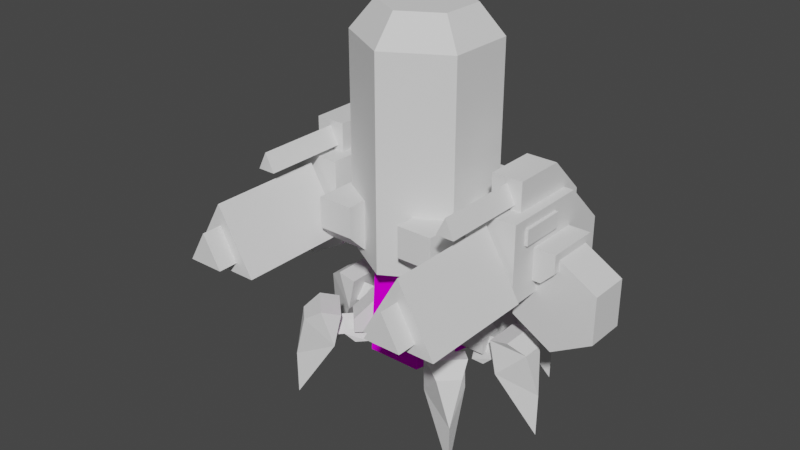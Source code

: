 # Source: UnionLightCanMakeover.blend  (saved by Blender 2.80.75; exported with 4.5.12 LTS)
import bpy
from mathutils import Matrix  # noqa: F401  (used for matrix-valued properties, if any)

bpy.ops.wm.read_factory_settings(use_empty=True)
scene = bpy.context.scene
scene.name = 'Scene'

# ---- collections
col_collection = bpy.data.collections.new('Collection'); scene.collection.children.link(col_collection)

# ---- images (referenced by path relative to the original .blend; pixels are not part of the script)
import os
ASSET_DIR = os.environ.get("B2B_ASSET_DIR", "")  # directory of the original .blend (textures are referenced by path, not embedded)
HERE = os.path.dirname(os.path.abspath(__file__))  # packed textures are extracted next to this script under _unpacked/

def load_image(name, relpath, width, height, colorspace="sRGB"):
    """Load a texture the original file referenced (path relative to the .blend, or extracted next to this script)."""
    p = next((c for c in (os.path.join(HERE, relpath), os.path.join(ASSET_DIR, relpath)) if relpath and os.path.exists(c)), "")
    if p:
        img = bpy.data.images.load(p, check_existing=True)
        img.name = name
    else:  # same state as the original file: an image datablock whose file is absent (Cycles renders it pink)
        img = bpy.data.images.new(name, width, height)
        img.source = "FILE"
        img.filepath = "//" + (relpath or name)
    img.colorspace_settings.name = colorspace
    return img
img_unioncantexture = load_image('unioncantexture', '', 512, 512, 'sRGB')

# ---- materials (node trees are filled in below, after node groups)
mat_material_001 = bpy.data.materials.new('Material.001')
mat_material_001.alpha_threshold = 0.0
mat_material_001.use_transparent_shadow = False
mat_material_001.roughness = 0.5

# ---- material node trees
mat_material_001.use_nodes = True; mat_material_001.node_tree.nodes.clear()
_N = mat_material_001.node_tree.nodes; _L = mat_material_001.node_tree.links
n0 = _N.new('ShaderNodeOutputMaterial'); n0.name = 'Material Output'; n0.location = (300, 300)
n1 = _N.new('ShaderNodeBsdfDiffuse'); n1.name = 'Diffuse BSDF'; n1.location = (10, 300)
n2 = _N.new('ShaderNodeTexImage'); n2.name = 'Image Texture'; n2.location = (-180, 300)
n2.width = 140
n3 = _N.new('ShaderNodeTexImage'); n3.name = 'Image Texture.001'; n3.location = (0, 0)
n3.width = 140
n3.image = img_unioncantexture
_L.new(n1.outputs[0], n0.inputs[0])
_L.new(n2.outputs[0], n1.inputs[0])
n0.is_active_output = True

# ---- world
world_world = bpy.data.worlds.new('World'); scene.world = world_world
world_world.use_nodes = True; world_world.node_tree.nodes.clear()
_N = world_world.node_tree.nodes; _L = world_world.node_tree.links
n0 = _N.new('ShaderNodeOutputWorld'); n0.name = 'World Output'; n0.location = (300, 300)
n1 = _N.new('ShaderNodeBackground'); n1.name = 'Background'; n1.location = (10, 300)
n1.inputs[0].default_value = (0.05088, 0.05088, 0.05088, 1.0)
_L.new(n1.outputs[0], n0.inputs[0])
n0.is_active_output = True
world_world.color = (0.05088, 0.05088, 0.05088)
world_world.use_sun_shadow = False
world_world.sun_shadow_jitter_overblur = 0.0

# ---- meshes
me_cylinder_001 = bpy.data.meshes.new('Cylinder.001')
me_cylinder_001.from_pydata([(-1.722, 3.532, 0.3325), (-1.722, 4.569, 0.3325), (-1.722, 3.532, -0.7051), (-1.722, 4.569, -0.7051), (1.722, 3.532, 0.3325), (1.722, 4.569, 0.3325), (1.722, 3.532, -0.7051), (1.722, 4.569, -0.7051)], [], [(0, 1, 3, 2), (2, 3, 7, 6), (6, 7, 5, 4), (4, 5, 1, 0), (2, 6, 4, 0), (7, 3, 1, 5)])
_uv = me_cylinder_001.uv_layers.new(name='UVMap')
_uv.uv.foreach_set('vector', [0.375, 0.0, 0.625, 0.0, 0.625, 0.25, 0.375, 0.25, 0.375, 0.25, 0.625, 0.25, 0.625, 0.5, 0.375, 0.5, 0.375, 0.5, 0.625, 0.5, 0.625, 0.75, 0.375, 0.75, 0.375, 0.75, 0.625, 0.75, 0.625, 1.0, 0.375, 1.0, 0.125, 0.5, 0.375, 0.5, 0.375, 0.75, 0.125, 0.75, 0.625, 0.5, 0.875, 0.5, 0.875, 0.75, 0.625, 0.75])
me_cylinder_001.use_remesh_preserve_volume = False
me_cylinder_001.use_remesh_preserve_attributes = False
me_cylinder_001.use_mirror_vertex_groups = False
me_cylinder_001.update()
me_cube_001 = bpy.data.meshes.new('Cube.001')
me_cube_001.from_pydata([(1.537, -0.8977, 3.241), (1.537, -0.8977, 4.848), (1.537, 1.772, 3.241), (2.366, -0.4513, 5.431), (2.571, -0.8977, 3.241), (2.571, -0.8977, 4.848), (2.571, 1.772, 3.241), (1.742, -0.4513, 5.431), (1.537, 0.9226, 4.848), (1.537, 1.772, 3.998), (2.571, 1.772, 3.998), (2.571, 0.9226, 4.848), (2.393, -0.2892, 4.176), (3.017, -0.2892, 4.176), (1.742, 1.369, 4.319), (1.742, -0.4513, 4.319), (2.366, -0.4513, 4.319), (2.366, 1.369, 4.319), (1.742, 1.369, 4.674), (1.742, 0.6121, 5.431), (2.366, 0.6121, 5.431), (2.366, 1.369, 4.674), (2.393, 0.843, 4.176), (3.017, 0.843, 4.176), (2.393, 0.843, 3.526), (2.393, -0.2892, 3.526), (3.017, 0.843, 3.797), (2.745, 0.843, 3.526), (2.745, -0.2892, 3.526), (3.017, -0.2892, 3.797), (1.871, -2.18, 4.956), (1.871, -0.4093, 4.956), (2.054, -0.4093, 5.321), (2.236, -2.18, 4.956), (2.054, -2.18, 5.321), (2.236, -0.4093, 4.956), (2.634, -0.5984, 4.663), (2.634, 0.3365, 4.663), (2.634, 0.3365, 4.344), (2.634, -0.5984, 4.344), (2.539, 0.3365, 4.663), (2.539, -0.5984, 4.663), (2.539, 0.3365, 4.344), (2.539, -0.5984, 4.344), (2.054, -1.016, 4.733), (2.054, -3.375, 4.733), (2.789, -1.016, 3.459), (2.789, -3.375, 3.459), (1.318, -1.016, 3.459), (1.318, -3.375, 3.459), (2.054, -3.769, 4.306), (2.42, -3.769, 3.672), (1.688, -3.769, 3.672), (2.42, -0.7663, 3.672), (2.054, -0.7663, 4.306), (1.688, -0.7663, 3.672), (2.957, 0.7049, 4.059), (2.957, -0.1512, 4.059), (3.802, 0.7049, 3.571), (3.802, -0.1512, 3.571), (3.802, 0.7049, 2.596), (3.802, -0.1512, 2.596), (2.957, 0.7049, 2.108), (2.957, -0.1512, 2.108), (2.113, 0.7049, 2.596), (2.113, -0.1512, 2.596), (2.113, 0.7049, 3.571), (2.113, -0.1512, 3.571), (-1.537, -0.8977, 3.241), (-1.537, -0.8977, 4.848), (-1.537, 1.772, 3.241), (-2.366, -0.4513, 5.431), (-2.571, -0.8977, 3.241), (-2.571, -0.8977, 4.848), (-2.571, 1.772, 3.241), (-1.742, -0.4513, 5.431), (-1.537, 0.9226, 4.848), (-1.537, 1.772, 3.998), (-2.571, 1.772, 3.998), (-2.571, 0.9226, 4.848), (-2.393, -0.2892, 4.176), (-3.017, -0.2892, 4.176), (-1.742, 1.369, 4.319), (-1.742, -0.4513, 4.319), (-2.366, -0.4513, 4.319), (-2.366, 1.369, 4.319), (-1.742, 1.369, 4.674), (-1.742, 0.6121, 5.431), (-2.366, 0.6121, 5.431), (-2.366, 1.369, 4.674), (-2.393, 0.843, 4.176), (-3.017, 0.843, 4.176), (-2.393, 0.843, 3.526), (-2.393, -0.2892, 3.526), (-3.017, 0.843, 3.797), (-2.745, 0.843, 3.526), (-2.745, -0.2892, 3.526), (-3.017, -0.2892, 3.797), (-1.871, -2.18, 4.956), (-1.871, -0.4093, 4.956), (-2.054, -0.4093, 5.321), (-2.236, -2.18, 4.956), (-2.054, -2.18, 5.321), (-2.236, -0.4093, 4.956), (-2.634, -0.5984, 4.663), (-2.634, 0.3365, 4.663), (-2.634, 0.3365, 4.344), (-2.634, -0.5984, 4.344), (-2.539, 0.3365, 4.663), (-2.539, -0.5984, 4.663), (-2.539, 0.3365, 4.344), (-2.539, -0.5984, 4.344), (-2.054, -1.016, 4.733), (-2.054, -3.375, 4.733), (-2.789, -1.016, 3.459), (-2.789, -3.375, 3.459), (-1.318, -1.016, 3.459), (-1.318, -3.375, 3.459), (-2.054, -3.769, 4.306), (-2.42, -3.769, 3.672), (-1.688, -3.769, 3.672), (-2.42, -0.7663, 3.672), (-2.054, -0.7663, 4.306), (-1.688, -0.7663, 3.672), (-2.957, 0.7049, 4.059), (-2.957, -0.1512, 4.059), (-3.802, 0.7049, 3.571), (-3.802, -0.1512, 3.571), (-3.802, 0.7049, 2.596), (-3.802, -0.1512, 2.596), (-2.957, 0.7049, 2.108), (-2.957, -0.1512, 2.108), (-2.113, 0.7049, 2.596), (-2.113, -0.1512, 2.596), (-2.113, 0.7049, 3.571), (-2.113, -0.1512, 3.571)], [], [(2, 9, 10, 6), (6, 10, 11, 5, 4), (21, 18, 14, 17), (4, 5, 1, 0), (2, 6, 4, 0), (0, 1, 8, 9, 2), (8, 11, 10, 9), (11, 8, 1, 5), (7, 3, 16, 15), (3, 20, 21, 17, 16), (23, 22, 12, 13), (20, 3, 7, 19), (18, 21, 20, 19), (18, 19, 7, 15, 14), (23, 13, 29, 26), (13, 12, 25, 28, 29), (27, 28, 25, 24), (26, 29, 28, 27), (22, 23, 26, 27, 24), (30, 34, 32, 31), (35, 32, 34, 33), (33, 34, 30), (31, 35, 33, 30), (37, 38, 39, 36), (36, 39, 43, 41), (39, 38, 42, 43), (38, 37, 40, 42), (37, 36, 41, 40), (44, 45, 47, 46), (46, 47, 49, 48), (47, 45, 49), (48, 49, 45, 44), (51, 52, 50), (50, 52, 55, 54), (52, 51, 53, 55), (51, 50, 54, 53), (56, 57, 59, 58), (58, 59, 61, 60), (60, 61, 63, 62), (62, 63, 65, 64), (59, 57, 67, 65, 63, 61), (64, 65, 67, 66), (56, 58, 60, 62, 64, 66), (44, 46, 48), (70, 74, 78, 77), (74, 72, 73, 79, 78), (89, 85, 82, 86), (72, 68, 69, 73), (70, 68, 72, 74), (68, 70, 77, 76, 69), (76, 77, 78, 79), (79, 73, 69, 76), (75, 83, 84, 71), (71, 84, 85, 89, 88), (91, 81, 80, 90), (88, 87, 75, 71), (86, 87, 88, 89), (86, 82, 83, 75, 87), (91, 94, 97, 81), (81, 97, 96, 93, 80), (95, 92, 93, 96), (94, 95, 96, 97), (90, 92, 95, 94, 91), (98, 99, 100, 102), (103, 101, 102, 100), (101, 98, 102), (99, 98, 101, 103), (105, 104, 107, 106), (104, 109, 111, 107), (107, 111, 110, 106), (106, 110, 108, 105), (105, 108, 109, 104), (112, 114, 115, 113), (114, 116, 117, 115), (115, 117, 113), (116, 112, 113, 117), (119, 118, 120), (118, 122, 123, 120), (120, 123, 121, 119), (119, 121, 122, 118), (124, 126, 127, 125), (126, 128, 129, 127), (128, 130, 131, 129), (130, 132, 133, 131), (127, 129, 131, 133, 135, 125), (132, 134, 135, 133), (124, 134, 132, 130, 128, 126), (112, 116, 114)])
_uv = me_cube_001.uv_layers.new(name='UVMap')
_uv.uv.foreach_set('vector', [0.375, 0.25, 0.4927, 0.25, 0.4927, 0.5, 0.375, 0.5, 0.375, 0.5, 0.4927, 0.5, 0.625, 0.5796, 0.625, 0.75, 0.375, 0.75, 0.625, 0.5796, 0.875, 0.5796, 0.875, 0.5796, 0.625, 0.5796, 0.375, 0.75, 0.625, 0.75, 0.625, 1.0, 0.375, 1.0, 0.125, 0.5, 0.375, 0.5, 0.375, 0.75, 0.125, 0.75, 0.375, 0.0, 0.625, 0.0, 0.625, 0.1704, 0.4927, 0.25, 0.375, 0.25, 0.875, 0.5796, 0.625, 0.5796, 0.625, 0.5, 0.875, 0.5, 0.625, 0.5796, 0.875, 0.5796, 0.875, 0.75, 0.625, 0.75, 0.875, 0.75, 0.625, 0.75, 0.625, 0.75, 0.875, 0.75, 0.625, 0.75, 0.625, 0.6504, 0.625, 0.5796, 0.625, 0.5796, 0.625, 0.75, 0.625, 0.6504, 0.875, 0.6504, 0.875, 0.75, 0.625, 0.75, 0.625, 0.6504, 0.625, 0.75, 0.875, 0.75, 0.875, 0.6504, 0.875, 0.5796, 0.625, 0.5796, 0.625, 0.6504, 0.875, 0.6504, 0.875, 0.5796, 0.875, 0.6504, 0.875, 0.75, 0.875, 0.75, 0.875, 0.5796, 0.625, 0.6504, 0.625, 0.75, 0.625, 0.75, 0.625, 0.6504, 0.625, 0.75, 0.875, 0.75, 0.875, 0.75, 0.7338, 0.75, 0.625, 0.75, 0.7338, 0.6504, 0.7338, 0.75, 0.875, 0.75, 0.875, 0.6504, 0.625, 0.6504, 0.625, 0.75, 0.7338, 0.75, 0.7338, 0.6504, 0.875, 0.6504, 0.625, 0.6504, 0.625, 0.6504, 0.7338, 0.6504, 0.875, 0.6504, 0.375, 0.0, 0.625, 0.0, 0.625, 0.25, 0.375, 0.25, 0.375, 0.5, 0.625, 0.5, 0.625, 0.75, 0.375, 0.75, 0.375, 0.75, 0.625, 1.0, 0.375, 1.0, 0.125, 0.5, 0.375, 0.5, 0.375, 0.75, 0.125, 0.75, 0.625, 0.6504, 0.625, 0.6504, 0.625, 0.75, 0.625, 0.75, 0.625, 0.75, 0.625, 0.75, 0.625, 0.75, 0.625, 0.75, 0.625, 0.75, 0.625, 0.6504, 0.625, 0.6504, 0.625, 0.75, 0.625, 0.6504, 0.625, 0.6504, 0.625, 0.6504, 0.625, 0.6504, 0.625, 0.6504, 0.625, 0.75, 0.625, 0.75, 0.625, 0.6504, 1.0, 0.5, 1.0, 1.0, 0.6667, 1.0, 0.6667, 0.5, 0.6667, 0.5, 0.6667, 1.0, 0.3333, 1.0, 0.3333, 0.5, 0.4578, 0.13, 0.25, 0.49, 0.04215, 0.13, 0.3333, 0.5, 0.3333, 1.0, -5.96e-08, 1.0, -5.96e-08, 0.5, 0.4578, 0.13, 0.04215, 0.13, 0.25, 0.49, 0.25, 0.49, 0.04215, 0.13, 0.04215, 0.13, 0.25, 0.49, 0.04215, 0.13, 0.4578, 0.13, 0.4578, 0.13, 0.04215, 0.13, 0.4578, 0.13, 0.25, 0.49, 0.25, 0.49, 0.4578, 0.13, 1.0, 0.5, 1.0, 1.0, 0.8333, 1.0, 0.8333, 0.5, 0.8333, 0.5, 0.8333, 1.0, 0.6667, 1.0, 0.6667, 0.5, 0.6667, 0.5, 0.6667, 1.0, 0.5, 1.0, 0.5, 0.5, 0.5, 0.5, 0.5, 1.0, 0.3333, 1.0, 0.3333, 0.5, 0.4578, 0.37, 0.25, 0.49, 0.04215, 0.37, 0.04215, 0.13, 0.25, 0.01, 0.4578, 0.13, 0.3333, 0.5, 0.3333, 1.0, 0.1667, 1.0, 0.1667, 0.5, 0.75, 0.49, 0.9578, 0.37, 0.9578, 0.13, 0.75, 0.01, 0.5422, 0.13, 0.5422, 0.37, -5.96e-08, 0.5, 0.6667, 0.5, 0.3333, 0.5, 0.375, 0.25, 0.375, 0.5, 0.4927, 0.5, 0.4927, 0.25, 0.375, 0.5, 0.375, 0.75, 0.625, 0.75, 0.625, 0.5796, 0.4927, 0.5, 0.625, 0.5796, 0.625, 0.5796, 0.875, 0.5796, 0.875, 0.5796, 0.375, 0.75, 0.375, 1.0, 0.625, 1.0, 0.625, 0.75, 0.125, 0.5, 0.125, 0.75, 0.375, 0.75, 0.375, 0.5, 0.375, 0.0, 0.375, 0.25, 0.4927, 0.25, 0.625, 0.1704, 0.625, 0.0, 0.875, 0.5796, 0.875, 0.5, 0.625, 0.5, 0.625, 0.5796, 0.625, 0.5796, 0.625, 0.75, 0.875, 0.75, 0.875, 0.5796, 0.875, 0.75, 0.875, 0.75, 0.625, 0.75, 0.625, 0.75, 0.625, 0.75, 0.625, 0.75, 0.625, 0.5796, 0.625, 0.5796, 0.625, 0.6504, 0.625, 0.6504, 0.625, 0.75, 0.875, 0.75, 0.875, 0.6504, 0.625, 0.6504, 0.875, 0.6504, 0.875, 0.75, 0.625, 0.75, 0.875, 0.5796, 0.875, 0.6504, 0.625, 0.6504, 0.625, 0.5796, 0.875, 0.5796, 0.875, 0.5796, 0.875, 0.75, 0.875, 0.75, 0.875, 0.6504, 0.625, 0.6504, 0.625, 0.6504, 0.625, 0.75, 0.625, 0.75, 0.625, 0.75, 0.625, 0.75, 0.7338, 0.75, 0.875, 0.75, 0.875, 0.75, 0.7338, 0.6504, 0.875, 0.6504, 0.875, 0.75, 0.7338, 0.75, 0.625, 0.6504, 0.7338, 0.6504, 0.7338, 0.75, 0.625, 0.75, 0.875, 0.6504, 0.875, 0.6504, 0.7338, 0.6504, 0.625, 0.6504, 0.625, 0.6504, 0.375, 0.0, 0.375, 0.25, 0.625, 0.25, 0.625, 0.0, 0.375, 0.5, 0.375, 0.75, 0.625, 0.75, 0.625, 0.5, 0.375, 0.75, 0.375, 1.0, 0.625, 1.0, 0.125, 0.5, 0.125, 0.75, 0.375, 0.75, 0.375, 0.5, 0.625, 0.6504, 0.625, 0.75, 0.625, 0.75, 0.625, 0.6504, 0.625, 0.75, 0.625, 0.75, 0.625, 0.75, 0.625, 0.75, 0.625, 0.75, 0.625, 0.75, 0.625, 0.6504, 0.625, 0.6504, 0.625, 0.6504, 0.625, 0.6504, 0.625, 0.6504, 0.625, 0.6504, 0.625, 0.6504, 0.625, 0.6504, 0.625, 0.75, 0.625, 0.75, 1.0, 0.5, 0.6667, 0.5, 0.6667, 1.0, 1.0, 1.0, 0.6667, 0.5, 0.3333, 0.5, 0.3333, 1.0, 0.6667, 1.0, 0.4578, 0.13, 0.04215, 0.13, 0.25, 0.49, 0.3333, 0.5, -5.96e-08, 0.5, -5.96e-08, 1.0, 0.3333, 1.0, 0.4578, 0.13, 0.25, 0.49, 0.04215, 0.13, 0.25, 0.49, 0.25, 0.49, 0.04215, 0.13, 0.04215, 0.13, 0.04215, 0.13, 0.04215, 0.13, 0.4578, 0.13, 0.4578, 0.13, 0.4578, 0.13, 0.4578, 0.13, 0.25, 0.49, 0.25, 0.49, 1.0, 0.5, 0.8333, 0.5, 0.8333, 1.0, 1.0, 1.0, 0.8333, 0.5, 0.6667, 0.5, 0.6667, 1.0, 0.8333, 1.0, 0.6667, 0.5, 0.5, 0.5, 0.5, 1.0, 0.6667, 1.0, 0.5, 0.5, 0.3333, 0.5, 0.3333, 1.0, 0.5, 1.0, 0.4578, 0.37, 0.4578, 0.13, 0.25, 0.01, 0.04215, 0.13, 0.04215, 0.37, 0.25, 0.49, 0.3333, 0.5, 0.1667, 0.5, 0.1667, 1.0, 0.3333, 1.0, 0.75, 0.49, 0.5422, 0.37, 0.5422, 0.13, 0.75, 0.01, 0.9578, 0.13, 0.9578, 0.37, -5.96e-08, 0.5, 0.3333, 0.5, 0.6667, 0.5])
me_cube_001.use_remesh_preserve_volume = False
me_cube_001.use_remesh_preserve_attributes = False
me_cube_001.use_mirror_vertex_groups = False
me_cube_001.update()
me_cube_003 = bpy.data.meshes.new('Cube.003')
me_cube_003.from_pydata([(1.167, -0.05601, 1.255), (1.178, 0.1204, 1.825), (1.167, 0.2967, 1.255), (2.044, 0.1204, 1.809), (1.654, 0.1204, 1.816), (1.436, -0.05601, 1.25), (1.647, -0.05601, 1.453), (1.647, 0.2967, 1.453), (1.436, 0.2967, 1.25), (2.037, 0.2967, 1.445), (2.037, -0.05601, 1.445), (1.458, 0.363, 1.516), (1.458, -0.1223, 1.516), (0.6715, 0.363, 1.516), (0.6715, -0.1223, 1.516), (0.6715, 0.363, 2.303), (0.6715, -0.1223, 2.303), (2.603, 0.1233, 0.01866), (1.714, -0.2617, 2.009), (1.714, 0.5083, 2.009), (1.862, -0.2617, 1.308), (1.862, 0.5083, 1.308), (2.611, 0.1233, 0.9371), (2.435, -0.1113, 1.875), (2.103, -0.2617, 2.091), (2.103, 0.5083, 2.091), (2.435, 0.358, 1.875), (0.9836, 0.363, 2.303), (1.458, 0.363, 1.828), (1.458, -0.1223, 1.828), (0.9836, -0.1223, 2.303), (0.865, 0.7858, 1.255), (0.7481, 0.9184, 1.825), (0.6156, 1.035, 1.255), (1.36, 1.53, 1.809), (1.084, 1.254, 1.816), (1.055, 0.9756, 1.25), (1.204, 1.125, 1.453), (0.9545, 1.374, 1.453), (0.8053, 1.225, 1.25), (1.23, 1.65, 1.445), (1.48, 1.401, 1.445), (0.7743, 1.288, 1.516), (1.118, 0.9446, 1.516), (0.2181, 0.7315, 1.516), (0.5613, 0.3883, 1.516), (0.2181, 0.7315, 2.303), (0.5613, 0.3883, 2.303), (1.753, 1.927, 0.01866), (1.397, 1.027, 2.009), (0.8522, 1.571, 2.009), (1.502, 1.132, 1.308), (0.9571, 1.676, 1.308), (1.759, 1.933, 0.9371), (1.8, 1.643, 1.875), (1.672, 1.302, 2.091), (1.128, 1.846, 2.091), (1.469, 1.975, 1.875), (0.4388, 0.9522, 2.303), (0.7744, 1.288, 1.828), (1.118, 0.9446, 1.828), (0.782, 0.609, 2.303), (0.7858, -0.865, 1.255), (0.9184, -0.7481, 1.825), (1.035, -0.6156, 1.255), (1.53, -1.36, 1.809), (1.254, -1.084, 1.816), (0.9756, -1.055, 1.25), (1.125, -1.204, 1.453), (1.374, -0.9545, 1.453), (1.225, -0.8053, 1.25), (1.65, -1.23, 1.445), (1.401, -1.48, 1.445), (1.288, -0.7743, 1.516), (0.9446, -1.118, 1.516), (0.7315, -0.2181, 1.516), (0.3883, -0.5613, 1.516), (0.7315, -0.2181, 2.303), (0.3883, -0.5613, 2.303), (1.927, -1.753, 0.01866), (1.027, -1.397, 2.009), (1.571, -0.8522, 2.009), (1.132, -1.502, 1.308), (1.676, -0.9571, 1.308), (1.933, -1.759, 0.9371), (1.643, -1.8, 1.875), (1.302, -1.672, 2.091), (1.846, -1.128, 2.091), (1.975, -1.469, 1.875), (0.9522, -0.4388, 2.303), (1.288, -0.7744, 1.828), (0.9446, -1.118, 1.828), (0.609, -0.782, 2.303)], [], [(0, 1, 2), (9, 3, 10), (5, 6, 4, 1, 0), (2, 1, 4, 7, 8), (5, 8, 7, 6), (2, 8, 5, 0), (4, 6, 10, 3), (6, 7, 9, 10), (7, 4, 3, 9), (15, 16, 30, 27), (11, 12, 14, 13), (13, 14, 16, 15), (12, 29, 30, 16, 14), (28, 29, 12, 11), (20, 18, 19, 21), (21, 19, 25, 26, 22), (22, 26, 23), (22, 23, 24, 18, 20), (17, 22, 20), (17, 21, 22), (17, 20, 21), (25, 24, 23, 26), (25, 19, 18, 24), (27, 30, 29, 28), (27, 28, 11, 13, 15), (31, 32, 33), (40, 34, 41), (36, 37, 35, 32, 31), (33, 32, 35, 38, 39), (36, 39, 38, 37), (33, 39, 36, 31), (35, 37, 41, 34), (37, 38, 40, 41), (38, 35, 34, 40), (46, 47, 61, 58), (42, 43, 45, 44), (44, 45, 47, 46), (43, 60, 61, 47, 45), (59, 60, 43, 42), (51, 49, 50, 52), (52, 50, 56, 57, 53), (53, 57, 54), (53, 54, 55, 49, 51), (48, 53, 51), (48, 52, 53), (48, 51, 52), (56, 55, 54, 57), (56, 50, 49, 55), (58, 61, 60, 59), (58, 59, 42, 44, 46), (62, 63, 64), (71, 65, 72), (67, 68, 66, 63, 62), (64, 63, 66, 69, 70), (67, 70, 69, 68), (64, 70, 67, 62), (66, 68, 72, 65), (68, 69, 71, 72), (69, 66, 65, 71), (77, 78, 92, 89), (73, 74, 76, 75), (75, 76, 78, 77), (74, 91, 92, 78, 76), (90, 91, 74, 73), (82, 80, 81, 83), (83, 81, 87, 88, 84), (84, 88, 85), (84, 85, 86, 80, 82), (79, 84, 82), (79, 83, 84), (79, 82, 83), (87, 86, 85, 88), (87, 81, 80, 86), (89, 92, 91, 90), (89, 90, 73, 75, 77)])
_uv = me_cube_003.uv_layers.new(name='UVMap')
_uv.uv.foreach_set('vector', [0.375, 0.0, 0.625, 0.25, 0.375, 0.25, 0.4911, 0.5, 0.625, 0.75, 0.4911, 0.75, 0.375, 0.8358, 0.4911, 0.75, 0.625, 0.75, 0.625, 1.0, 0.375, 1.0, 0.375, 0.25, 0.625, 0.25, 0.625, 0.5, 0.4911, 0.5, 0.375, 0.4142, 0.2892, 0.75, 0.2892, 0.5, 0.4911, 0.5, 0.4911, 0.75, 0.125, 0.5, 0.2892, 0.5, 0.2892, 0.75, 0.125, 0.75, 0.625, 0.75, 0.4911, 0.75, 0.4911, 0.75, 0.625, 0.75, 0.4911, 0.75, 0.4911, 0.5, 0.4911, 0.5, 0.4911, 0.75, 0.4911, 0.5, 0.625, 0.5, 0.625, 0.5, 0.4911, 0.5, 0.25, 0.5, 0.25, 1.0, 0.1508, 1.0, 0.1508, 0.5, 0.75, 0.5, 0.75, 1.0, 0.5, 1.0, 0.5, 0.5, 0.5, 0.5, 0.5, 1.0, 0.25, 1.0, 0.25, 0.5, 0.49, 0.25, 0.3948, 0.3452, 0.1052, 0.3452, 0.01, 0.25, 0.25, 0.01, 0.8492, 0.5, 0.8492, 1.0, 0.75, 1.0, 0.75, 0.5, 0.5, 0.0, 0.625, 0.0, 0.625, 0.25, 0.5, 0.25, 0.5, 0.25, 0.625, 0.25, 0.625, 0.3793, 0.59, 0.484, 0.4543, 0.4085, 0.4543, 0.4085, 0.59, 0.484, 0.606, 0.6524, 0.4543, 0.75, 0.5762, 0.7798, 0.625, 0.8707, 0.625, 1.0, 0.5, 1.0, 0.375, 0.75, 0.4543, 0.75, 0.5, 1.0, 0.375, 0.25, 0.5, 0.25, 0.4543, 0.4085, 0.375, 0.0, 0.5, 0.0, 0.5, 0.25, 0.7457, 0.5, 0.7457, 0.75, 0.606, 0.6524, 0.59, 0.484, 0.7457, 0.5, 0.875, 0.5, 0.875, 0.75, 0.7457, 0.75, 0.1508, 0.5, 0.1508, 1.0, 0.0, 1.0, 0.0, 0.5, 0.6052, 0.3452, 0.8948, 0.3452, 0.99, 0.25, 0.75, 0.01, 0.51, 0.25, 0.375, 0.0, 0.625, 0.25, 0.375, 0.25, 0.4911, 0.5, 0.625, 0.75, 0.4911, 0.75, 0.375, 0.8358, 0.4911, 0.75, 0.625, 0.75, 0.625, 1.0, 0.375, 1.0, 0.375, 0.25, 0.625, 0.25, 0.625, 0.5, 0.4911, 0.5, 0.375, 0.4142, 0.2892, 0.75, 0.2892, 0.5, 0.4911, 0.5, 0.4911, 0.75, 0.125, 0.5, 0.2892, 0.5, 0.2892, 0.75, 0.125, 0.75, 0.625, 0.75, 0.4911, 0.75, 0.4911, 0.75, 0.625, 0.75, 0.4911, 0.75, 0.4911, 0.5, 0.4911, 0.5, 0.4911, 0.75, 0.4911, 0.5, 0.625, 0.5, 0.625, 0.5, 0.4911, 0.5, 0.25, 0.5, 0.25, 1.0, 0.1508, 1.0, 0.1508, 0.5, 0.75, 0.5, 0.75, 1.0, 0.5, 1.0, 0.5, 0.5, 0.5, 0.5, 0.5, 1.0, 0.25, 1.0, 0.25, 0.5, 0.49, 0.25, 0.3948, 0.3452, 0.1052, 0.3452, 0.01, 0.25, 0.25, 0.01, 0.8492, 0.5, 0.8492, 1.0, 0.75, 1.0, 0.75, 0.5, 0.5, 0.0, 0.625, 0.0, 0.625, 0.25, 0.5, 0.25, 0.5, 0.25, 0.625, 0.25, 0.625, 0.3793, 0.59, 0.484, 0.4543, 0.4085, 0.4543, 0.4085, 0.59, 0.484, 0.606, 0.6524, 0.4543, 0.75, 0.5762, 0.7798, 0.625, 0.8707, 0.625, 1.0, 0.5, 1.0, 0.375, 0.75, 0.4543, 0.75, 0.5, 1.0, 0.375, 0.25, 0.5, 0.25, 0.4543, 0.4085, 0.375, 0.0, 0.5, 0.0, 0.5, 0.25, 0.7457, 0.5, 0.7457, 0.75, 0.606, 0.6524, 0.59, 0.484, 0.7457, 0.5, 0.875, 0.5, 0.875, 0.75, 0.7457, 0.75, 0.1508, 0.5, 0.1508, 1.0, 0.0, 1.0, 0.0, 0.5, 0.6052, 0.3452, 0.8948, 0.3452, 0.99, 0.25, 0.75, 0.01, 0.51, 0.25, 0.375, 0.0, 0.625, 0.25, 0.375, 0.25, 0.4911, 0.5, 0.625, 0.75, 0.4911, 0.75, 0.375, 0.8358, 0.4911, 0.75, 0.625, 0.75, 0.625, 1.0, 0.375, 1.0, 0.375, 0.25, 0.625, 0.25, 0.625, 0.5, 0.4911, 0.5, 0.375, 0.4142, 0.2892, 0.75, 0.2892, 0.5, 0.4911, 0.5, 0.4911, 0.75, 0.125, 0.5, 0.2892, 0.5, 0.2892, 0.75, 0.125, 0.75, 0.625, 0.75, 0.4911, 0.75, 0.4911, 0.75, 0.625, 0.75, 0.4911, 0.75, 0.4911, 0.5, 0.4911, 0.5, 0.4911, 0.75, 0.4911, 0.5, 0.625, 0.5, 0.625, 0.5, 0.4911, 0.5, 0.25, 0.5, 0.25, 1.0, 0.1508, 1.0, 0.1508, 0.5, 0.75, 0.5, 0.75, 1.0, 0.5, 1.0, 0.5, 0.5, 0.5, 0.5, 0.5, 1.0, 0.25, 1.0, 0.25, 0.5, 0.49, 0.25, 0.3948, 0.3452, 0.1052, 0.3452, 0.01, 0.25, 0.25, 0.01, 0.8492, 0.5, 0.8492, 1.0, 0.75, 1.0, 0.75, 0.5, 0.5, 0.0, 0.625, 0.0, 0.625, 0.25, 0.5, 0.25, 0.5, 0.25, 0.625, 0.25, 0.625, 0.3793, 0.59, 0.484, 0.4543, 0.4085, 0.4543, 0.4085, 0.59, 0.484, 0.606, 0.6524, 0.4543, 0.75, 0.5762, 0.7798, 0.625, 0.8707, 0.625, 1.0, 0.5, 1.0, 0.375, 0.75, 0.4543, 0.75, 0.5, 1.0, 0.375, 0.25, 0.5, 0.25, 0.4543, 0.4085, 0.375, 0.0, 0.5, 0.0, 0.5, 0.25, 0.7457, 0.5, 0.7457, 0.75, 0.606, 0.6524, 0.59, 0.484, 0.7457, 0.5, 0.875, 0.5, 0.875, 0.75, 0.7457, 0.75, 0.1508, 0.5, 0.1508, 1.0, 0.0, 1.0, 0.0, 0.5, 0.6052, 0.3452, 0.8948, 0.3452, 0.99, 0.25, 0.75, 0.01, 0.51, 0.25])
me_cube_003.use_remesh_preserve_volume = False
me_cube_003.use_remesh_preserve_attributes = False
me_cube_003.use_mirror_vertex_groups = False
me_cube_003.update()
me_cylinder_003 = bpy.data.meshes.new('Cylinder.003')
me_cylinder_003.from_pydata([(-2.075e-07, -0.6286, 2.567), (-0.6245, -0.268, 2.567), (-3.375e-07, -1.009, -1.613), (-3.375e-07, -1.009, 2.06), (-0.9536, -0.4581, -1.613), (-0.9536, -0.4581, 2.06), (-0.9536, 0.6431, -1.613), (-0.9536, 0.6431, 2.06), (4.764e-07, 1.194, -1.613), (4.764e-07, 1.194, 2.06), (0.9536, 0.6431, -1.613), (0.9536, 0.6431, 2.06), (0.9536, -0.4581, -1.613), (0.9536, -0.4581, 2.06), (-0.6245, 0.4531, 2.567), (3.255e-07, 0.8136, 2.567), (0.6245, 0.4531, 2.567), (0.6245, -0.268, 2.567)], [], [(5, 3, 0, 1), (2, 3, 5, 4), (3, 13, 17, 0), (4, 5, 7, 6), (7, 5, 1, 14), (6, 7, 9, 8), (13, 11, 16, 17), (8, 9, 11, 10), (11, 9, 15, 16), (1, 0, 17, 16, 15, 14), (10, 11, 13, 12), (9, 7, 14, 15), (12, 13, 3, 2), (2, 4, 6, 8, 10, 12)])
_uv = me_cylinder_003.uv_layers.new(name='UVMap')
_uv.uv.foreach_set('vector', [0.8333, 0.9907, 1.0, 0.9907, 1.0, 1.0, 0.8333, 1.0, 1.0, 0.5, 1.0, 0.9907, 0.8333, 0.9907, 0.8333, 0.5, -8.941e-08, 0.9907, 0.1667, 0.9907, 0.1667, 1.0, -8.941e-08, 1.0, 0.8333, 0.5, 0.8333, 0.9907, 0.6667, 0.9907, 0.6667, 0.5, 0.6667, 0.9907, 0.8333, 0.9907, 0.8333, 1.0, 0.6667, 1.0, 0.6667, 0.5, 0.6667, 0.9907, 0.5, 0.9907, 0.5, 0.5, 0.1667, 0.9907, 0.3333, 0.9907, 0.3333, 1.0, 0.1667, 1.0, 0.5, 0.5, 0.5, 0.9907, 0.3333, 0.9907, 0.3333, 0.5, 0.3333, 0.9907, 0.5, 0.9907, 0.5, 1.0, 0.3333, 1.0, 0.4578, 0.37, 0.25, 0.49, 0.04215, 0.37, 0.04215, 0.13, 0.25, 0.01, 0.4578, 0.13, 0.3333, 0.5, 0.3333, 0.9907, 0.1667, 0.9907, 0.1667, 0.5, 0.5, 0.9907, 0.6667, 0.9907, 0.6667, 1.0, 0.5, 1.0, 0.1667, 0.5, 0.1667, 0.9907, -8.941e-08, 0.9907, -8.941e-08, 0.5, 0.75, 0.49, 0.9578, 0.37, 0.9578, 0.13, 0.75, 0.01, 0.5422, 0.13, 0.5422, 0.37])
me_cylinder_003.use_remesh_preserve_volume = False
me_cylinder_003.use_remesh_preserve_attributes = False
me_cylinder_003.use_mirror_vertex_groups = False
me_cylinder_003.update()
me_cylinder_004 = bpy.data.meshes.new('Cylinder.004')
me_cylinder_004.from_pydata([(-1.294, 3.436, 0.7665), (-1.294, 4.449, 0.7665), (-1.294, 3.436, -1.156), (-1.294, 4.449, -1.156), (1.294, 3.436, 0.7665), (1.294, 4.449, 0.7665), (1.294, 3.436, -1.156), (1.294, 4.449, -1.156), (0.7627, 3.436, -1.156), (-0.7627, 3.436, -1.156), (-0.7627, 4.449, -1.156), (0.7627, 4.449, -1.156), (-0.5611, 3.436, 0.7665), (0.5611, 3.436, 0.7665), (0.5611, 4.449, 0.7665), (-0.5611, 4.449, 0.7665), (-1.294, 4.449, 1.581), (1.294, 4.449, 1.581), (-0.7627, 3.436, -2.091), (-0.5611, 4.449, 1.581), (0.7627, 3.436, -2.091), (0.5611, 4.449, 1.581), (-1.294, 3.436, 1.202), (-1.294, 3.815, 1.581), (1.294, 3.815, 1.581), (1.294, 3.436, 1.202), (0.5611, 3.436, 1.202), (0.5611, 3.815, 1.581), (-0.5611, 3.815, 1.581), (-0.5611, 3.436, 1.202), (0.7627, 4.105, -2.091), (0.7627, 4.449, -1.747), (-0.7627, 4.449, -1.747), (-0.7627, 4.105, -2.091)], [], [(0, 1, 3, 2), (8, 11, 7, 6), (6, 7, 5, 4), (4, 5, 17, 24, 25), (8, 6, 4, 13), (10, 3, 1, 15), (7, 11, 14, 5), (2, 9, 12, 0), (5, 14, 21, 17), (2, 3, 10, 9), (0, 12, 29, 22), (13, 4, 25, 26), (9, 10, 32, 33, 18), (28, 19, 16, 23), (14, 13, 26, 27, 21), (12, 15, 19, 28, 29), (15, 1, 16, 19), (24, 17, 21, 27), (26, 25, 24, 27), (22, 29, 28, 23), (1, 0, 22, 23, 16), (11, 8, 20, 30, 31), (18, 33, 30, 20), (8, 9, 18, 20), (32, 31, 30, 33), (10, 11, 31, 32), (10, 15, 14, 11)])
_uv = me_cylinder_004.uv_layers.new(name='UVMap')
_uv.uv.foreach_set('vector', [0.375, 0.0, 0.625, 0.0, 0.625, 0.25, 0.375, 0.25, 0.375, 0.4167, 0.625, 0.4167, 0.625, 0.5, 0.375, 0.5, 0.375, 0.5, 0.625, 0.5, 0.625, 0.75, 0.375, 0.75, 0.375, 0.75, 0.625, 0.75, 0.625, 0.75, 0.4796, 0.75, 0.375, 0.75, 0.2917, 0.5, 0.375, 0.5, 0.375, 0.75, 0.2917, 0.75, 0.7917, 0.5, 0.875, 0.5, 0.875, 0.75, 0.7917, 0.75, 0.625, 0.5, 0.7083, 0.5, 0.7083, 0.75, 0.625, 0.75, 0.125, 0.5, 0.2083, 0.5, 0.2083, 0.75, 0.125, 0.75, 0.625, 0.75, 0.7083, 0.75, 0.7083, 0.75, 0.625, 0.75, 0.375, 0.25, 0.625, 0.25, 0.625, 0.3333, 0.375, 0.3333, 0.125, 0.75, 0.2083, 0.75, 0.2083, 0.75, 0.125, 0.75, 0.2917, 0.75, 0.375, 0.75, 0.375, 0.75, 0.2917, 0.75, 0.375, 0.3333, 0.625, 0.3333, 0.625, 0.3333, 0.5301, 0.3333, 0.375, 0.3333, 0.4796, 0.9167, 0.625, 0.9167, 0.625, 1.0, 0.4796, 1.0, 0.625, 0.8333, 0.375, 0.8333, 0.375, 0.8333, 0.4796, 0.8333, 0.625, 0.8333, 0.375, 0.9167, 0.625, 0.9167, 0.625, 0.9167, 0.4796, 0.9167, 0.375, 0.9167, 0.7917, 0.75, 0.875, 0.75, 0.875, 0.75, 0.7917, 0.75, 0.4796, 0.75, 0.625, 0.75, 0.625, 0.8333, 0.4796, 0.8333, 0.2917, 0.75, 0.375, 0.75, 0.375, 0.75, 0.2917, 0.75, 0.125, 0.75, 0.2083, 0.75, 0.2083, 0.75, 0.125, 0.75, 0.625, 0.0, 0.375, 0.0, 0.375, 0.0, 0.4796, 0.0, 0.625, 0.0, 0.625, 0.4167, 0.375, 0.4167, 0.375, 0.4167, 0.5301, 0.4167, 0.625, 0.4167, 0.375, 0.3333, 0.5301, 0.3333, 0.7083, 0.5, 0.375, 0.4167, 0.2917, 0.5, 0.2083, 0.5, 0.2083, 0.5, 0.2917, 0.5, 0.7917, 0.5, 0.7083, 0.5, 0.7083, 0.5, 0.7917, 0.5, 0.7917, 0.5, 0.7083, 0.5, 0.7083, 0.5, 0.7917, 0.5, 0.7917, 0.5, 0.7917, 0.75, 0.7083, 0.75, 0.7083, 0.5])
me_cylinder_004.use_remesh_preserve_volume = False
me_cylinder_004.use_remesh_preserve_attributes = False
me_cylinder_004.use_mirror_vertex_groups = False
me_cylinder_004.update()
me_cylinder_007 = bpy.data.meshes.new('Cylinder.007')
me_cylinder_007.from_pydata([(-0.6629, -2.384e-07, -0.475), (-0.3722, -2.384e-07, 0.475), (-0.2379, 0.3994, -0.475), (-0.08199, 0.3994, 0.475), (0.4499, 0.2469, -0.475), (0.3876, 0.2469, 0.475), (0.4499, -0.2469, -0.475), (0.3876, -0.2469, 0.475), (-0.2379, -0.3994, -0.475), (-0.08199, -0.3994, 0.475)], [], [(0, 1, 3, 2), (2, 3, 5, 4), (4, 5, 7, 6), (6, 7, 9, 8), (8, 9, 1, 0), (0, 2, 4, 6, 8)])
_uv = me_cylinder_007.uv_layers.new(name='UVMap')
_uv.uv.foreach_set('vector', [0.5462, 0.8936, 0.539, 0.7774, 0.4816, 0.7705, 0.4787, 0.8832, 0.4787, 0.8832, 0.4816, 0.7705, 0.4247, 0.7599, 0.3976, 0.8681, 0.3976, 0.8681, 0.4247, 0.7599, 0.3686, 0.7458, 0.3415, 0.854, 0.6906, 0.8498, 0.6502, 0.7458, 0.5951, 0.7634, 0.612, 0.8749, 0.612, 0.8749, 0.5951, 0.7634, 0.539, 0.7774, 0.5462, 0.8936, 0.3378, 0.9875, 0.3953, 0.9506, 0.3976, 0.8681, 0.3415, 0.854, 0.3045, 0.9278])
me_cylinder_007.materials.append(mat_material_001)
me_cylinder_007.use_remesh_preserve_volume = False
me_cylinder_007.use_remesh_preserve_attributes = False
me_cylinder_007.use_mirror_vertex_groups = False
me_cylinder_007.use_paint_bone_selection = False
me_cylinder_007.use_paint_mask = True
me_cylinder_007.update()

# ---- objects
ob_cylinder_001 = bpy.data.objects.new('Cylinder.001', me_cylinder_001)
ob_cube = bpy.data.objects.new('Cube', me_cube_001)
ob_cube_002 = bpy.data.objects.new('Cube.002', me_cube_003)
ob_cylinder = bpy.data.objects.new('Cylinder', me_cylinder_003)
ob_cylinder_003 = bpy.data.objects.new('Cylinder.003', me_cylinder_004)
ob_cylinder_005 = bpy.data.objects.new('Cylinder.005', me_cylinder_007)

# ---- transforms, parenting, visibility, modifiers, constraints
ob_cylinder_001.location = (0.0, 0.0, 0.1093)
ob_cylinder_001.rotation_euler = (1.571, -0.0, 0.0)
ob_cylinder_001.lineart.crease_threshold = 0.0
ob_cube.location = (0.0, 0.0, 0.1093)
ob_cube.lineart.crease_threshold = 0.0
ob_cube_002.location = (0.0, 0.0, 0.0)
ob_cube_002.lineart.crease_threshold = 0.0
_m = ob_cube_002.modifiers.new('Mirror', 'MIRROR')
ob_cylinder.location = (0.0, 0.0, 5.212)
ob_cylinder.rotation_euler = (0.0, -0.0, 3.142)
ob_cylinder.scale = (1.261, 1.261, 1.159)
ob_cylinder.lineart.crease_threshold = 0.0
ob_cylinder_003.location = (0.0, 0.0, 0.1093)
ob_cylinder_003.rotation_euler = (1.571, -0.0, 0.0)
ob_cylinder_003.lineart.crease_threshold = 0.0
ob_cylinder_005.location = (0.0, 0.0, 2.331)
ob_cylinder_005.rotation_euler = (0.0, -0.0, -1.571)
ob_cylinder_005.scale = (2.287, 2.287, 2.287)
ob_cylinder_005.lineart.crease_threshold = 0.0

# ---- collection membership
col_collection.objects.link(ob_cylinder_001)
col_collection.objects.link(ob_cube)
col_collection.objects.link(ob_cube_002)
col_collection.objects.link(ob_cylinder)
col_collection.objects.link(ob_cylinder_003)
col_collection.objects.link(ob_cylinder_005)

# ---- scene / render settings (as saved in the file)
scene.frame_start = 1; scene.frame_end = 250; scene.frame_set(1)
scene.render.engine = 'BLENDER_EEVEE_NEXT'
scene.cycles.use_denoising = False
scene.cycles.samples = 128
scene.cycles.sampling_pattern = 'TABULATED_SOBOL'
scene.cycles.use_adaptive_sampling = False
scene.cycles.use_light_tree = False
scene.view_settings.view_transform = 'Filmic'
bpy.context.view_layer.update()

# ---- added for rendering (the .blend has no active camera and no usable light): camera, sun
cam_auto = bpy.data.cameras.new('AutoCamera')
cam_auto.lens = 50.0
cam_auto.sensor_width = 36.0
cam_auto.clip_end = 1000.0
ob_auto_camera = bpy.data.objects.new('AutoCamera', cam_auto)
scene.collection.objects.link(ob_auto_camera)
ob_auto_camera.location = (11.6624, -14.834, 13.433)
ob_auto_camera.rotation_euler = (1.09748, -7.21219e-08, 0.694738)
scene.camera = ob_auto_camera
light_auto_sun = bpy.data.lights.new('AutoSun', 'SUN')
light_auto_sun.energy = 3.0
light_auto_sun.angle = 0.0523599
ob_auto_sun = bpy.data.objects.new('AutoSun', light_auto_sun)
scene.collection.objects.link(ob_auto_sun)
ob_auto_sun.rotation_euler = (0.872665, 0.174533, 0.523599)
bpy.context.view_layer.update()
